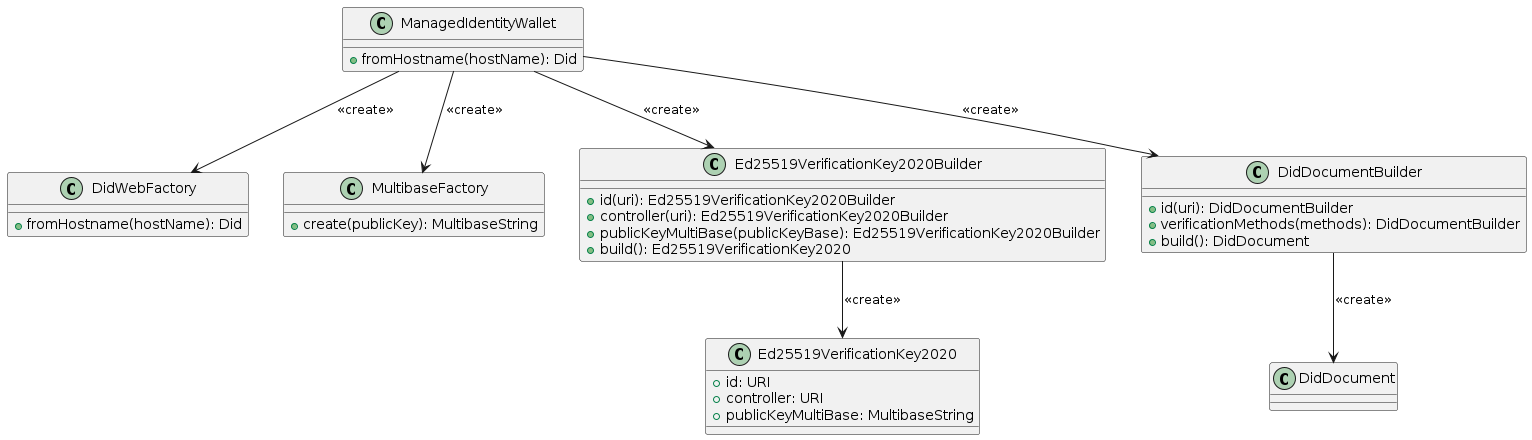

The diagram above was rendered by PlantUML. Its source (embedded in the PNG):
@startuml

class ManagedIdentityWallet {
  +fromHostname(hostName): Did
}

class DidWebFactory {
  +fromHostname(hostName): Did
}

class MultibaseFactory {
  +create(publicKey): MultibaseString
}

class Ed25519VerificationKey2020Builder {
  +id(uri): Ed25519VerificationKey2020Builder
  +controller(uri): Ed25519VerificationKey2020Builder
  +publicKeyMultiBase(publicKeyBase): Ed25519VerificationKey2020Builder
  +build(): Ed25519VerificationKey2020
}

class Ed25519VerificationKey2020 {
  +id: URI
  +controller: URI
  +publicKeyMultiBase: MultibaseString
}

class DidDocumentBuilder {
  +id(uri): DidDocumentBuilder
  +verificationMethods(methods): DidDocumentBuilder
  +build(): DidDocument
}

ManagedIdentityWallet --> DidWebFactory: <<create>>
ManagedIdentityWallet --> MultibaseFactory: <<create>>
ManagedIdentityWallet --> Ed25519VerificationKey2020Builder: <<create>>
ManagedIdentityWallet --> DidDocumentBuilder: <<create>>

Ed25519VerificationKey2020Builder --> Ed25519VerificationKey2020: <<create>>

DidDocumentBuilder --> DidDocument: <<create>>

@enduml